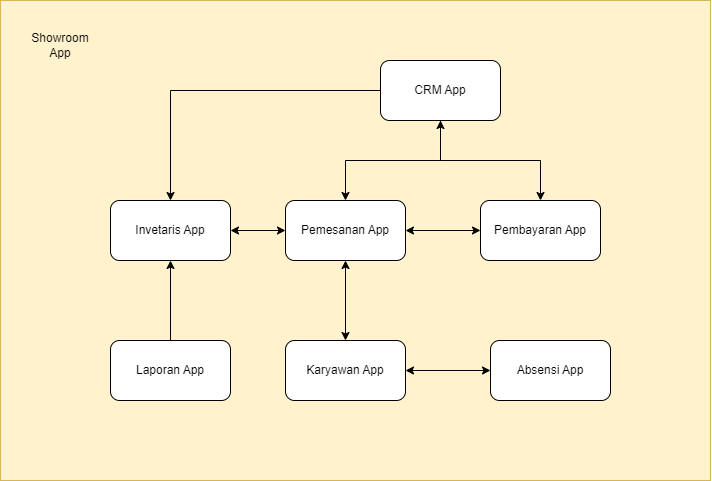

The diagram above was exported from draw.io. Its source (the exported page's mxGraphModel, read from the mxfile embedded in the PNG):
<mxGraphModel dx="1103" dy="582" grid="1" gridSize="10" guides="1" tooltips="1" connect="1" arrows="1" fold="1" page="1" pageScale="1" pageWidth="850" pageHeight="1100" math="0" shadow="0">
  <root>
    <mxCell id="0" />
    <mxCell id="1" parent="0" />
    <mxCell id="1qVMneri8e9DqeHudLiK-37" value="" style="rounded=0;whiteSpace=wrap;html=1;fillColor=#fff2cc;strokeColor=#d6b656;" parent="1" vertex="1">
      <mxGeometry x="80" y="50" width="710" height="480" as="geometry" />
    </mxCell>
    <mxCell id="1qVMneri8e9DqeHudLiK-25" style="edgeStyle=orthogonalEdgeStyle;rounded=0;orthogonalLoop=1;jettySize=auto;html=1;startArrow=classic;startFill=1;endArrow=none;endFill=0;" parent="1" source="1qVMneri8e9DqeHudLiK-23" target="1qVMneri8e9DqeHudLiK-24" edge="1">
      <mxGeometry relative="1" as="geometry" />
    </mxCell>
    <mxCell id="1qVMneri8e9DqeHudLiK-23" value="Invetaris App&lt;br&gt;" style="rounded=1;whiteSpace=wrap;html=1;" parent="1" vertex="1">
      <mxGeometry x="190" y="250" width="120" height="60" as="geometry" />
    </mxCell>
    <mxCell id="1qVMneri8e9DqeHudLiK-24" value="Laporan App" style="rounded=1;whiteSpace=wrap;html=1;" parent="1" vertex="1">
      <mxGeometry x="190" y="390" width="120" height="60" as="geometry" />
    </mxCell>
    <mxCell id="1qVMneri8e9DqeHudLiK-32" style="edgeStyle=orthogonalEdgeStyle;rounded=0;orthogonalLoop=1;jettySize=auto;html=1;startArrow=classic;startFill=1;" parent="1" source="1qVMneri8e9DqeHudLiK-26" target="1qVMneri8e9DqeHudLiK-31" edge="1">
      <mxGeometry relative="1" as="geometry" />
    </mxCell>
    <mxCell id="6yn2jugD65goN7cavspS-1" style="edgeStyle=orthogonalEdgeStyle;rounded=0;orthogonalLoop=1;jettySize=auto;html=1;startArrow=classic;startFill=1;" parent="1" source="1qVMneri8e9DqeHudLiK-26" target="1qVMneri8e9DqeHudLiK-23" edge="1">
      <mxGeometry relative="1" as="geometry" />
    </mxCell>
    <mxCell id="1qVMneri8e9DqeHudLiK-26" value="Pemesanan App" style="rounded=1;whiteSpace=wrap;html=1;" parent="1" vertex="1">
      <mxGeometry x="365" y="250" width="120" height="60" as="geometry" />
    </mxCell>
    <mxCell id="1qVMneri8e9DqeHudLiK-34" style="edgeStyle=orthogonalEdgeStyle;rounded=0;orthogonalLoop=1;jettySize=auto;html=1;startArrow=classic;startFill=1;" parent="1" source="1qVMneri8e9DqeHudLiK-27" target="1qVMneri8e9DqeHudLiK-33" edge="1">
      <mxGeometry relative="1" as="geometry" />
    </mxCell>
    <mxCell id="Qw3RugjipArIqtJEkiHh-1" style="edgeStyle=orthogonalEdgeStyle;rounded=0;orthogonalLoop=1;jettySize=auto;html=1;startArrow=classic;startFill=1;" edge="1" parent="1" source="1qVMneri8e9DqeHudLiK-27" target="1qVMneri8e9DqeHudLiK-26">
      <mxGeometry relative="1" as="geometry" />
    </mxCell>
    <mxCell id="1qVMneri8e9DqeHudLiK-27" value="Karyawan App" style="rounded=1;whiteSpace=wrap;html=1;" parent="1" vertex="1">
      <mxGeometry x="365" y="390" width="120" height="60" as="geometry" />
    </mxCell>
    <mxCell id="1qVMneri8e9DqeHudLiK-35" style="edgeStyle=orthogonalEdgeStyle;rounded=0;orthogonalLoop=1;jettySize=auto;html=1;startArrow=classic;startFill=1;" parent="1" source="1qVMneri8e9DqeHudLiK-28" target="1qVMneri8e9DqeHudLiK-31" edge="1">
      <mxGeometry relative="1" as="geometry" />
    </mxCell>
    <mxCell id="1qVMneri8e9DqeHudLiK-36" style="edgeStyle=orthogonalEdgeStyle;rounded=0;orthogonalLoop=1;jettySize=auto;html=1;" parent="1" source="1qVMneri8e9DqeHudLiK-28" target="1qVMneri8e9DqeHudLiK-26" edge="1">
      <mxGeometry relative="1" as="geometry" />
    </mxCell>
    <mxCell id="Qw3RugjipArIqtJEkiHh-2" style="edgeStyle=orthogonalEdgeStyle;rounded=0;orthogonalLoop=1;jettySize=auto;html=1;entryX=0.5;entryY=0;entryDx=0;entryDy=0;" edge="1" parent="1" source="1qVMneri8e9DqeHudLiK-28" target="1qVMneri8e9DqeHudLiK-23">
      <mxGeometry relative="1" as="geometry" />
    </mxCell>
    <mxCell id="1qVMneri8e9DqeHudLiK-28" value="CRM App" style="rounded=1;whiteSpace=wrap;html=1;" parent="1" vertex="1">
      <mxGeometry x="460" y="110" width="120" height="60" as="geometry" />
    </mxCell>
    <mxCell id="1qVMneri8e9DqeHudLiK-31" value="Pembayaran&amp;nbsp;App" style="rounded=1;whiteSpace=wrap;html=1;" parent="1" vertex="1">
      <mxGeometry x="560" y="250" width="120" height="60" as="geometry" />
    </mxCell>
    <mxCell id="1qVMneri8e9DqeHudLiK-33" value="Absensi&amp;nbsp;App" style="rounded=1;whiteSpace=wrap;html=1;" parent="1" vertex="1">
      <mxGeometry x="570" y="390" width="120" height="60" as="geometry" />
    </mxCell>
    <mxCell id="1qVMneri8e9DqeHudLiK-38" value="Showroom App" style="text;html=1;strokeColor=none;fillColor=none;align=center;verticalAlign=middle;whiteSpace=wrap;rounded=0;" parent="1" vertex="1">
      <mxGeometry x="110" y="80" width="60" height="30" as="geometry" />
    </mxCell>
  </root>
</mxGraphModel>